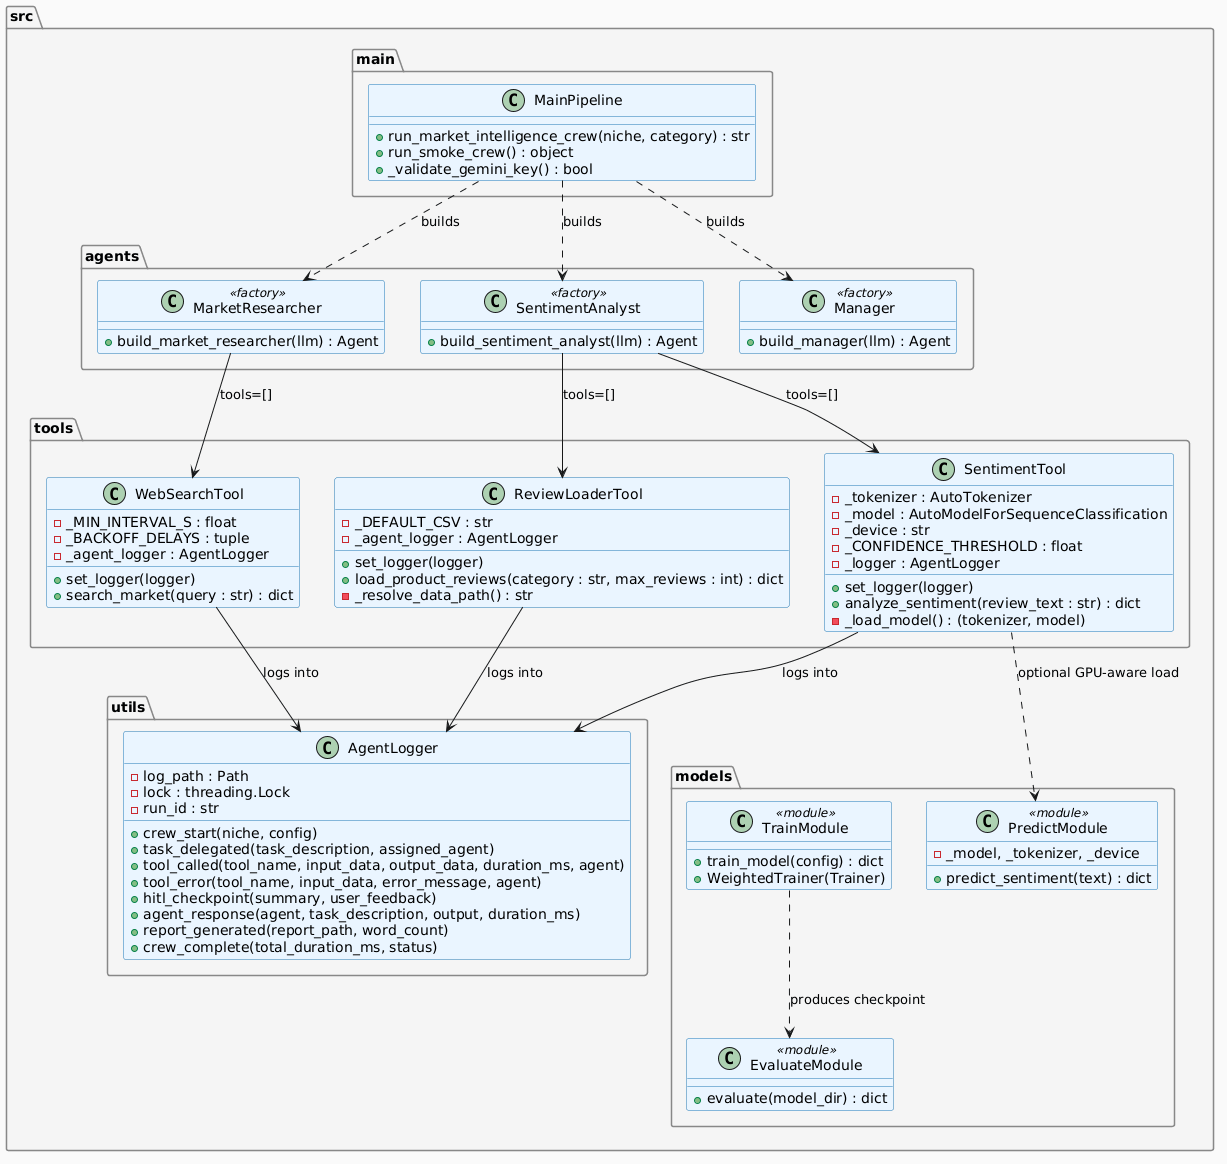

The diagram above was rendered by PlantUML. Its source (embedded in the PNG):
@startuml
' Class diagram â€” Multi-Agent Product Review Intelligence
' Shows the agents, tools, and shared utilities.

skinparam backgroundColor #FAFAFA
skinparam class {
  BackgroundColor #EAF5FF
  BorderColor #1F77B4
}
skinparam package {
  BackgroundColor #F5F5F5
  BorderColor #888888
}

package "src.agents" {
  class MarketResearcher <<factory>> {
    +build_market_researcher(llm) : Agent
  }
  class SentimentAnalyst <<factory>> {
    +build_sentiment_analyst(llm) : Agent
  }
  class Manager <<factory>> {
    +build_manager(llm) : Agent
  }
}

package "src.tools" {
  class WebSearchTool {
    -_MIN_INTERVAL_S : float
    -_BACKOFF_DELAYS : tuple
    -_agent_logger : AgentLogger
    +set_logger(logger)
    +search_market(query : str) : dict
  }
  class SentimentTool {
    -_tokenizer : AutoTokenizer
    -_model : AutoModelForSequenceClassification
    -_device : str
    -_CONFIDENCE_THRESHOLD : float
    -_logger : AgentLogger
    +set_logger(logger)
    +analyze_sentiment(review_text : str) : dict
    -_load_model() : (tokenizer, model)
  }
  class ReviewLoaderTool {
    -_DEFAULT_CSV : str
    -_agent_logger : AgentLogger
    +set_logger(logger)
    +load_product_reviews(category : str, max_reviews : int) : dict
    -_resolve_data_path() : str
  }
}

package "src.utils" {
  class AgentLogger {
    -log_path : Path
    -lock : threading.Lock
    -run_id : str
    +crew_start(niche, config)
    +task_delegated(task_description, assigned_agent)
    +tool_called(tool_name, input_data, output_data, duration_ms, agent)
    +tool_error(tool_name, input_data, error_message, agent)
    +hitl_checkpoint(summary, user_feedback)
    +agent_response(agent, task_description, output, duration_ms)
    +report_generated(report_path, word_count)
    +crew_complete(total_duration_ms, status)
  }
}

package "src.models" {
  class TrainModule <<module>> {
    +train_model(config) : dict
    +WeightedTrainer(Trainer)
  }
  class EvaluateModule <<module>> {
    +evaluate(model_dir) : dict
  }
  class PredictModule <<module>> {
    -_model, _tokenizer, _device
    +predict_sentiment(text) : dict
  }
}

package "src.main" {
  class MainPipeline {
    +run_market_intelligence_crew(niche, category) : str
    +run_smoke_crew() : object
    +_validate_gemini_key() : bool
  }
}

MainPipeline ..> MarketResearcher : builds
MainPipeline ..> SentimentAnalyst : builds
MainPipeline ..> Manager : builds
MarketResearcher --> WebSearchTool : tools=[]
SentimentAnalyst --> ReviewLoaderTool : tools=[]
SentimentAnalyst --> SentimentTool : tools=[]
WebSearchTool --> AgentLogger : logs into
SentimentTool --> AgentLogger : logs into
ReviewLoaderTool --> AgentLogger : logs into
SentimentTool ..> PredictModule : optional GPU-aware load
TrainModule ..> EvaluateModule : produces checkpoint
@enduml